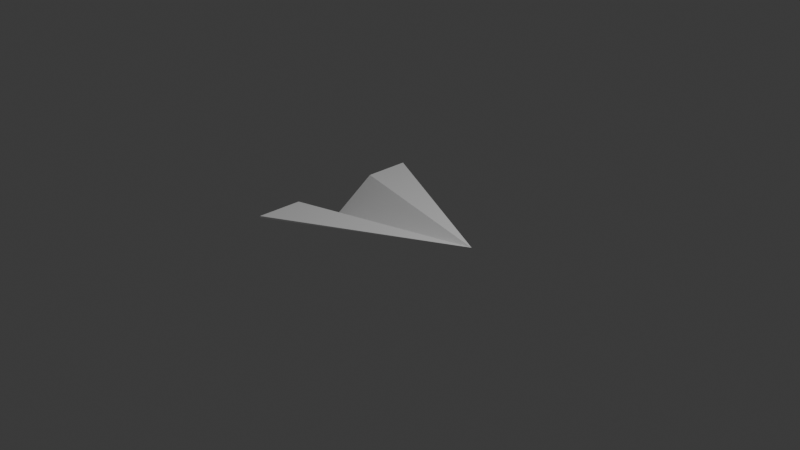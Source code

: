 # Source: TakeOne.blend  (saved by Blender 4.3.32; exported with 4.5.12 LTS)
import bpy
from mathutils import Matrix  # noqa: F401  (used for matrix-valued properties, if any)

bpy.ops.wm.read_factory_settings(use_empty=True)
scene = bpy.context.scene
scene.name = 'Scene'

# ---- collections
col_collection = bpy.data.collections.new('Collection'); scene.collection.children.link(col_collection)

# ---- materials (node trees are filled in below, after node groups)
mat_white_001 = bpy.data.materials.new('White.001')
mat_white_001.use_backface_culling = True
mat_black_001 = bpy.data.materials.new('Black.001')
mat_black_001.use_backface_culling = True

# ---- material node trees
mat_white_001.use_nodes = True; mat_white_001.node_tree.nodes.clear()
_N = mat_white_001.node_tree.nodes; _L = mat_white_001.node_tree.links
n0 = _N.new('ShaderNodeOutputMaterial'); n0.name = 'Material Output'; n0.location = (300, 300)
n1 = _N.new('ShaderNodeBsdfPrincipled'); n1.name = 'Principled BSDF'; n1.location = (10, 300)
_L.new(n1.outputs[0], n0.inputs[0])
n0.is_active_output = True
mat_black_001.use_nodes = True; mat_black_001.node_tree.nodes.clear()
_N = mat_black_001.node_tree.nodes; _L = mat_black_001.node_tree.links
n0 = _N.new('ShaderNodeOutputMaterial'); n0.name = 'Material Output'; n0.location = (300, 300)
n1 = _N.new('ShaderNodeEmission'); n1.name = 'Emission'; n1.location = (10, 300)
n1.inputs[0].default_value = (0.0, 0.0, 0.0, 1.0)
_L.new(n1.outputs[0], n0.inputs[0])
n0.is_active_output = True

# ---- world
world_world = bpy.data.worlds.new('World'); scene.world = world_world
world_world.use_nodes = True; world_world.node_tree.nodes.clear()
_N = world_world.node_tree.nodes; _L = world_world.node_tree.links
n0 = _N.new('ShaderNodeOutputWorld'); n0.name = 'World Output'; n0.location = (300, 300)
n1 = _N.new('ShaderNodeBackground'); n1.name = 'Background'; n1.location = (10, 300)
n1.inputs[0].default_value = (0.05088, 0.05088, 0.05088, 1.0)
_L.new(n1.outputs[0], n0.inputs[0])
n0.is_active_output = True
world_world.color = (0.05088, 0.05088, 0.05088)
world_world.sun_shadow_jitter_overblur = 0.0

# ---- cameras
cam_camera = bpy.data.cameras.new('Camera')
cam_camera.clip_end = 100.0
cam_camera.ortho_scale = 7.314

# ---- lights
light_light = bpy.data.lights.new('Light', 'POINT')
light_light.energy = 1000.0
light_light.shadow_soft_size = 0.1

# ---- meshes
me_cube_002 = bpy.data.meshes.new('Cube.002')
me_cube_002.from_pydata([(-1.0, -1.0, -0.2054), (-1.0, -1.0, 0.2054), (-1.0, 1.0, -0.2054), (-1.0, 1.0, 0.2054), (0.9999, 0.005665, 0.9399), (-1.056, 0.008179, -7.69), (-1.0, 0.5, 0.2054), (-1.0, 0.5, -0.2054), (-1.0, -0.5, -0.2054), (-1.0, -0.5, 0.2054)], [], [(7, 6, 3, 2), (2, 3, 4), (4, 1, 0), (8, 4, 0), (4, 9, 1), (4, 6, 5), (7, 4, 5), (8, 9, 5), (2, 4, 7), (4, 3, 6), (5, 6, 7), (0, 1, 9, 8), (4, 5, 9), (5, 4, 8)])
_uv = me_cube_002.uv_layers.new(name='UVMap')
_uv.uv.foreach_set('vector', [0.375, 0.1875, 0.625, 0.1875, 0.625, 0.25, 0.375, 0.25, 0.375, 0.25, 0.625, 0.25, 0.375, 0.5, 0.625, 0.75, 0.625, 1.0, 0.375, 1.0, 0.125, 0.6875, 0.375, 0.75, 0.125, 0.75, 0.625, 0.6875, 0.875, 0.6875, 0.875, 0.75, 0.625, 0.5625, 0.875, 0.5625, 0.875, 0.625, 0.125, 0.5625, 0.375, 0.625, 0.125, 0.625, 0.375, 0.0625, 0.625, 0.0625, 0.375, 0.125, 0.125, 0.5, 0.375, 0.5625, 0.125, 0.5625, 0.625, 0.5, 0.875, 0.5, 0.875, 0.5625, 0.625, 0.125, 0.625, 0.1875, 0.375, 0.1875, 0.375, 0.0, 0.625, 0.0, 0.625, 0.0625, 0.375, 0.0625, 0.625, 0.625, 0.875, 0.625, 0.875, 0.6875, 0.125, 0.625, 0.375, 0.6875, 0.125, 0.6875])
me_cube_002.materials.append(mat_white_001)
me_cube_002.materials.append(mat_black_001)
me_cube_002.update()

# ---- objects
ob_light = bpy.data.objects.new('Light', light_light)
ob_camera = bpy.data.objects.new('Camera', cam_camera)
ob_cube = bpy.data.objects.new('Cube', me_cube_002)

# ---- transforms, parenting, visibility, modifiers, constraints
ob_light.location = (4.076, 1.005, 5.904)
ob_light.rotation_euler = (0.6503, 0.05522, 1.866)
ob_light.lock_rotations_4d = False
ob_light.empty_display_type = 'ARROWS'
ob_light.color = (0.0, 0.0, 0.0, 0.0)
ob_light.lineart.crease_threshold = 0.0
ob_camera.location = (7.359, -6.926, 4.958)
ob_camera.rotation_euler = (1.109, 0.0, 0.8149)
ob_camera.lock_rotations_4d = False
ob_camera.empty_display_type = 'ARROWS'
ob_camera.color = (0.0, 0.0, 0.0, 0.0)
ob_camera.display_type = 'WIRE'
ob_camera.lineart.crease_threshold = 0.0
ob_cube.location = (0.0, 0.0, 0.0)
ob_cube.scale = (1.0, 1.0, 0.05)

# ---- collection membership
col_collection.objects.link(ob_light)
col_collection.objects.link(ob_camera)
col_collection.objects.link(ob_cube)

# ---- scene / render settings (as saved in the file)
scene.camera = ob_camera
scene.frame_start = 1; scene.frame_end = 250; scene.frame_set(206)
scene.render.engine = 'BLENDER_EEVEE_NEXT'
bpy.context.view_layer.update()
